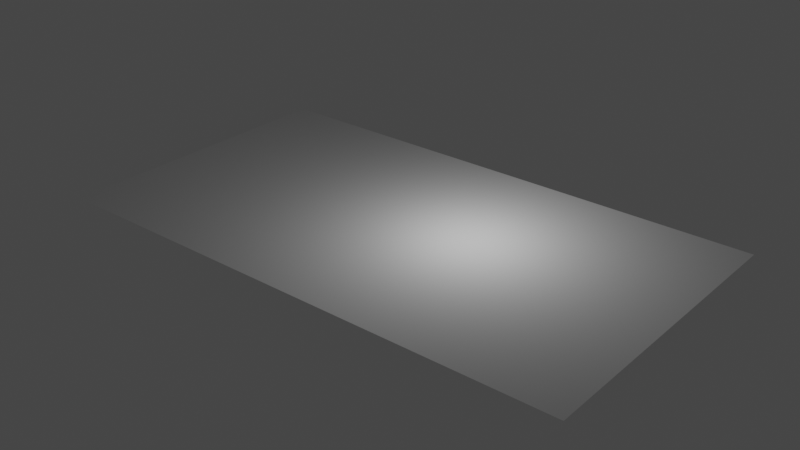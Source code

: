# Source: picture2.blend  (saved by Blender 2.93.20; exported with 4.5.12 LTS)
import bpy
from mathutils import Matrix  # noqa: F401  (used for matrix-valued properties, if any)

bpy.ops.wm.read_factory_settings(use_empty=True)
scene = bpy.context.scene
scene.name = 'Scene'

# ---- collections
col_collection = bpy.data.collections.new('Collection'); scene.collection.children.link(col_collection)

# ---- world
world_world = bpy.data.worlds.new('World'); scene.world = world_world
world_world.use_nodes = True; world_world.node_tree.nodes.clear()
_N = world_world.node_tree.nodes; _L = world_world.node_tree.links
n0 = _N.new('ShaderNodeOutputWorld'); n0.name = 'World Output'; n0.location = (300, 300)
n1 = _N.new('ShaderNodeBackground'); n1.name = 'Background'; n1.location = (10, 300)
n1.inputs[0].default_value = (0.05088, 0.05088, 0.05088, 1.0)
_L.new(n1.outputs[0], n0.inputs[0])
n0.is_active_output = True
world_world.color = (0.05088, 0.05088, 0.05088)
world_world.use_sun_shadow = False
world_world.sun_shadow_jitter_overblur = 0.0

# ---- lights
light_light = bpy.data.lights.new('Light', 'POINT')
light_light.transmission_factor = 0.0
light_light.energy = 1000.0
light_light.shadow_soft_size = 0.1
light_light.shadow_maximum_resolution = 0.006
light_light.use_absolute_resolution = True

# ---- meshes
me_plane = bpy.data.meshes.new('Plane')
me_plane.from_pydata([(-1.0, -1.0, 0.0), (1.0, -1.0, 0.0), (-1.0, 1.0, 0.0), (1.0, 1.0, 0.0)], [], [(0, 1, 3, 2)])
_uv = me_plane.uv_layers.new(name='UVMap')
_uv.uv.foreach_set('vector', [0.0, 0.0, 1.0, 0.0, 1.0, 1.0, 0.0, 1.0])
me_plane.use_remesh_fix_poles = True
me_plane.use_remesh_preserve_attributes = False
me_plane.update()

# ---- objects
ob_light = bpy.data.objects.new('Light', light_light)
ob_plane = bpy.data.objects.new('Plane', me_plane)

# ---- transforms, parenting, visibility, modifiers, constraints
ob_light.location = (4.076, 1.005, 5.904)
ob_light.rotation_euler = (0.6503, 0.05522, 1.866)
ob_light.lock_rotations_4d = False
ob_light.empty_display_type = 'ARROWS'
ob_light.color = (0.0, 0.0, 0.0, 0.0)
ob_light.lineart.crease_threshold = 0.0
ob_plane.location = (0.0, 0.0, 0.0)
ob_plane.scale = (16.0, 9.0, 1.0)

# ---- collection membership
col_collection.objects.link(ob_light)
col_collection.objects.link(ob_plane)

# ---- scene / render settings (as saved in the file)
scene.frame_start = 1; scene.frame_end = 250; scene.frame_set(1)
scene.render.engine = 'BLENDER_EEVEE_NEXT'
scene.cycles.use_denoising = False
scene.cycles.samples = 128
scene.cycles.sampling_pattern = 'TABULATED_SOBOL'
scene.cycles.use_adaptive_sampling = False
scene.cycles.use_light_tree = False
scene.view_settings.view_transform = 'Filmic'
bpy.context.view_layer.update()

# ---- added for rendering (the .blend has no active camera): camera
cam_auto = bpy.data.cameras.new('AutoCamera')
cam_auto.lens = 50.0
cam_auto.sensor_width = 36.0
cam_auto.clip_end = 1000.0
ob_auto_camera = bpy.data.objects.new('AutoCamera', cam_auto)
scene.collection.objects.link(ob_auto_camera)
ob_auto_camera.location = (33.9697, -40.7637, 27.1758)
ob_auto_camera.rotation_euler = (1.09748, -7.21219e-08, 0.694738)
scene.camera = ob_auto_camera
bpy.context.view_layer.update()
